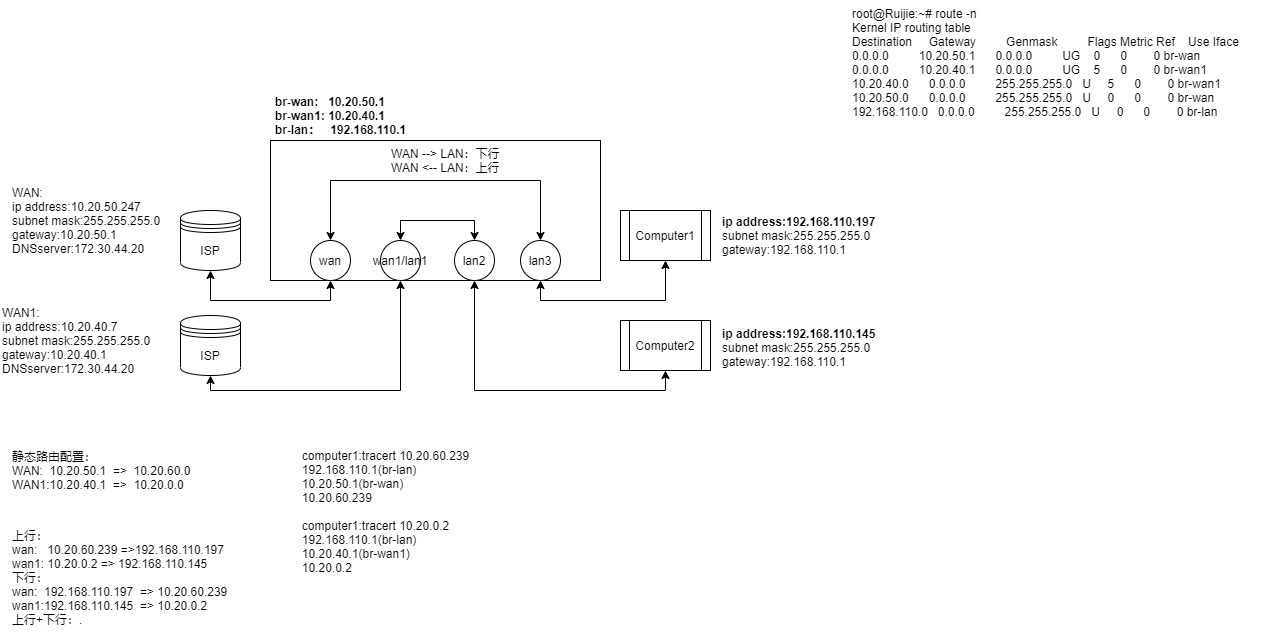

The diagram above was exported from draw.io. Its source (the exported page's mxGraphModel, read from the mxfile embedded in the PNG):
<mxGraphModel dx="1867" dy="569" grid="1" gridSize="10" guides="1" tooltips="1" connect="1" arrows="1" fold="1" page="1" pageScale="1" pageWidth="827" pageHeight="1169" math="0" shadow="0">
  <root>
    <mxCell id="0" />
    <mxCell id="1" parent="0" />
    <mxCell id="ffcNYHfG2uEhqMaY-CqS-1" value="ISP" style="shape=datastore;whiteSpace=wrap;html=1;" parent="1" vertex="1">
      <mxGeometry x="140" y="350" width="60" height="60" as="geometry" />
    </mxCell>
    <mxCell id="ffcNYHfG2uEhqMaY-CqS-2" value="ISP" style="shape=datastore;whiteSpace=wrap;html=1;" parent="1" vertex="1">
      <mxGeometry x="140" y="455" width="60" height="60" as="geometry" />
    </mxCell>
    <mxCell id="ffcNYHfG2uEhqMaY-CqS-3" value="" style="rounded=0;whiteSpace=wrap;html=1;" parent="1" vertex="1">
      <mxGeometry x="230" y="280" width="330" height="140" as="geometry" />
    </mxCell>
    <mxCell id="ffcNYHfG2uEhqMaY-CqS-6" value="wan" style="ellipse;whiteSpace=wrap;html=1;aspect=fixed;" parent="1" vertex="1">
      <mxGeometry x="270" y="380" width="40" height="40" as="geometry" />
    </mxCell>
    <mxCell id="ffcNYHfG2uEhqMaY-CqS-7" value="wan1/lan1" style="ellipse;whiteSpace=wrap;html=1;aspect=fixed;" parent="1" vertex="1">
      <mxGeometry x="340" y="380" width="40" height="40" as="geometry" />
    </mxCell>
    <mxCell id="ffcNYHfG2uEhqMaY-CqS-8" value="lan2" style="ellipse;whiteSpace=wrap;html=1;aspect=fixed;" parent="1" vertex="1">
      <mxGeometry x="414" y="380" width="40" height="40" as="geometry" />
    </mxCell>
    <mxCell id="ffcNYHfG2uEhqMaY-CqS-9" value="lan3" style="ellipse;whiteSpace=wrap;html=1;aspect=fixed;" parent="1" vertex="1">
      <mxGeometry x="480" y="380" width="40" height="40" as="geometry" />
    </mxCell>
    <mxCell id="ffcNYHfG2uEhqMaY-CqS-11" value="Computer2" style="shape=process;whiteSpace=wrap;html=1;backgroundOutline=1;" parent="1" vertex="1">
      <mxGeometry x="580" y="460" width="90" height="50" as="geometry" />
    </mxCell>
    <mxCell id="ffcNYHfG2uEhqMaY-CqS-12" value="Computer1" style="shape=process;whiteSpace=wrap;html=1;backgroundOutline=1;" parent="1" vertex="1">
      <mxGeometry x="580" y="350" width="90" height="50" as="geometry" />
    </mxCell>
    <mxCell id="ffcNYHfG2uEhqMaY-CqS-13" value="" style="endArrow=classic;startArrow=classic;html=1;rounded=0;entryX=0.5;entryY=1;entryDx=0;entryDy=0;exitX=0.5;exitY=1;exitDx=0;exitDy=0;" parent="1" source="ffcNYHfG2uEhqMaY-CqS-1" target="ffcNYHfG2uEhqMaY-CqS-6" edge="1">
      <mxGeometry width="50" height="50" relative="1" as="geometry">
        <mxPoint x="430" y="450" as="sourcePoint" />
        <mxPoint x="480" y="400" as="targetPoint" />
        <Array as="points">
          <mxPoint x="170" y="440" />
          <mxPoint x="290" y="440" />
        </Array>
      </mxGeometry>
    </mxCell>
    <mxCell id="ffcNYHfG2uEhqMaY-CqS-15" value="" style="endArrow=classic;html=1;rounded=0;entryX=0.5;entryY=1;entryDx=0;entryDy=0;exitX=0.5;exitY=1;exitDx=0;exitDy=0;startArrow=classic;startFill=1;" parent="1" source="ffcNYHfG2uEhqMaY-CqS-12" target="ffcNYHfG2uEhqMaY-CqS-9" edge="1">
      <mxGeometry width="50" height="50" relative="1" as="geometry">
        <mxPoint x="430" y="450" as="sourcePoint" />
        <mxPoint x="480" y="400" as="targetPoint" />
        <Array as="points">
          <mxPoint x="625" y="440" />
          <mxPoint x="500" y="440" />
        </Array>
      </mxGeometry>
    </mxCell>
    <mxCell id="ffcNYHfG2uEhqMaY-CqS-16" value="" style="endArrow=classic;startArrow=classic;html=1;rounded=0;entryX=0.5;entryY=1;entryDx=0;entryDy=0;exitX=0.5;exitY=1;exitDx=0;exitDy=0;" parent="1" source="ffcNYHfG2uEhqMaY-CqS-8" target="ffcNYHfG2uEhqMaY-CqS-11" edge="1">
      <mxGeometry width="50" height="50" relative="1" as="geometry">
        <mxPoint x="430" y="450" as="sourcePoint" />
        <mxPoint x="480" y="400" as="targetPoint" />
        <Array as="points">
          <mxPoint x="434" y="530" />
          <mxPoint x="625" y="530" />
        </Array>
      </mxGeometry>
    </mxCell>
    <mxCell id="ffcNYHfG2uEhqMaY-CqS-17" value="" style="endArrow=classic;startArrow=classic;html=1;rounded=0;entryX=0.5;entryY=1;entryDx=0;entryDy=0;exitX=0.5;exitY=1;exitDx=0;exitDy=0;" parent="1" source="ffcNYHfG2uEhqMaY-CqS-2" target="ffcNYHfG2uEhqMaY-CqS-7" edge="1">
      <mxGeometry width="50" height="50" relative="1" as="geometry">
        <mxPoint x="430" y="450" as="sourcePoint" />
        <mxPoint x="480" y="400" as="targetPoint" />
        <Array as="points">
          <mxPoint x="170" y="530" />
          <mxPoint x="360" y="530" />
        </Array>
      </mxGeometry>
    </mxCell>
    <mxCell id="ffcNYHfG2uEhqMaY-CqS-18" value="WAN:&lt;br&gt;ip address:10.20.50.247&lt;br&gt;subnet mask:255.255.255.0&lt;br&gt;gateway:10.20.50.1&lt;br&gt;DNSserver:172.30.44.20" style="text;html=1;align=left;verticalAlign=middle;resizable=0;points=[];autosize=1;strokeColor=none;fillColor=none;" parent="1" vertex="1">
      <mxGeometry x="-30" y="320" width="170" height="80" as="geometry" />
    </mxCell>
    <mxCell id="ffcNYHfG2uEhqMaY-CqS-19" value="WAN1:&lt;br&gt;ip address:10.20.40.7&lt;br&gt;subnet mask:255.255.255.0&lt;br&gt;gateway:10.20.40.1&lt;br&gt;DNSserver:172.30.44.20" style="text;html=1;align=left;verticalAlign=middle;resizable=0;points=[];autosize=1;strokeColor=none;fillColor=none;" parent="1" vertex="1">
      <mxGeometry x="-40" y="440" width="170" height="80" as="geometry" />
    </mxCell>
    <mxCell id="ffcNYHfG2uEhqMaY-CqS-20" value="&lt;b style=&quot;background-color: initial;&quot;&gt;ip address:192.168.110.197&lt;/b&gt;&lt;br&gt;&lt;div style=&quot;&quot;&gt;&lt;span style=&quot;background-color: initial;&quot;&gt;subnet mask:255.255.255.0&lt;br&gt;gateway:192.168.110.1&lt;/span&gt;&lt;/div&gt;" style="text;html=1;align=left;verticalAlign=middle;resizable=0;points=[];autosize=1;strokeColor=none;fillColor=none;" parent="1" vertex="1">
      <mxGeometry x="680" y="350" width="180" height="50" as="geometry" />
    </mxCell>
    <mxCell id="ffcNYHfG2uEhqMaY-CqS-21" value="root@Ruijie:~# route -n&#10;Kernel IP routing table&#10;Destination     Gateway         Genmask         Flags Metric Ref    Use Iface&#10;0.0.0.0         10.20.50.1      0.0.0.0         UG    0      0        0 br-wan&#10;0.0.0.0         10.20.40.1      0.0.0.0         UG    5      0        0 br-wan1&#10;10.20.40.0      0.0.0.0         255.255.255.0   U     5      0        0 br-wan1&#10;10.20.50.0      0.0.0.0         255.255.255.0   U     0      0        0 br-wan&#10;192.168.110.0   0.0.0.0         255.255.255.0   U     0      0        0 br-lan" style="text;whiteSpace=wrap;html=1;" parent="1" vertex="1">
      <mxGeometry x="810" y="140" width="420" height="130" as="geometry" />
    </mxCell>
    <mxCell id="ffcNYHfG2uEhqMaY-CqS-22" value="&lt;br style=&quot;&quot;&gt;&lt;span style=&quot;&quot;&gt;&lt;b&gt;ip address:192.168.110.145&lt;/b&gt;&lt;/span&gt;&lt;br style=&quot;&quot;&gt;&lt;span style=&quot;&quot;&gt;subnet mask:255.255.255.0&lt;/span&gt;&lt;br style=&quot;&quot;&gt;&lt;div style=&quot;&quot;&gt;&lt;span style=&quot;background-color: initial;&quot;&gt;gateway:192.168.110.1&lt;/span&gt;&lt;/div&gt;" style="text;html=1;align=left;verticalAlign=middle;resizable=0;points=[];autosize=1;strokeColor=none;fillColor=none;" parent="1" vertex="1">
      <mxGeometry x="680" y="445" width="180" height="70" as="geometry" />
    </mxCell>
    <mxCell id="ffcNYHfG2uEhqMaY-CqS-23" value="&lt;div style=&quot;text-align: left;&quot;&gt;&lt;br&gt;&lt;/div&gt;" style="text;html=1;align=center;verticalAlign=middle;resizable=0;points=[];autosize=1;strokeColor=none;fillColor=none;" parent="1" vertex="1">
      <mxGeometry x="210" y="650" width="20" height="30" as="geometry" />
    </mxCell>
    <mxCell id="ffcNYHfG2uEhqMaY-CqS-24" value="&amp;nbsp; &amp;nbsp; &amp;nbsp; &amp;nbsp; &amp;nbsp; &amp;nbsp; &amp;nbsp; &amp;nbsp; &amp;nbsp; &amp;nbsp; &amp;nbsp; &amp;nbsp; &amp;nbsp; &amp;nbsp; &amp;nbsp; &amp;nbsp; &amp;nbsp; &amp;nbsp; &amp;nbsp; &amp;nbsp; &amp;nbsp; &amp;nbsp; &amp;nbsp; &amp;nbsp; &amp;nbsp; &amp;nbsp; &amp;nbsp; &amp;nbsp; &amp;nbsp; &amp;nbsp; &amp;nbsp; &amp;nbsp; &amp;nbsp; &amp;nbsp; &amp;nbsp; &amp;nbsp; &amp;nbsp; &amp;nbsp; &amp;nbsp; &amp;nbsp; &amp;nbsp; &amp;nbsp; &amp;nbsp; &amp;nbsp; &amp;nbsp; &amp;nbsp; &amp;nbsp; &amp;nbsp; &amp;nbsp; &amp;nbsp; &amp;nbsp; &amp;nbsp; &amp;nbsp; &amp;nbsp; &amp;nbsp; &amp;nbsp; &amp;nbsp; &amp;nbsp; &amp;nbsp; &amp;nbsp; &amp;nbsp; &amp;nbsp; &amp;nbsp; &amp;nbsp; &amp;nbsp; &amp;nbsp; &amp;nbsp; &amp;nbsp; &amp;nbsp; &amp;nbsp; &amp;nbsp; &amp;nbsp; &lt;br&gt;&lt;div&gt;&lt;span style=&quot;background-color: initial;&quot;&gt;上行：&lt;/span&gt;&lt;/div&gt;wan:&amp;nbsp; &amp;nbsp;10.20.60.239 =&amp;gt;192.168.110.197&lt;br&gt;&lt;div&gt;wan1: 10.20.0.2 =&amp;gt; 192.168.110.145&lt;/div&gt;&lt;div&gt;&lt;span style=&quot;background-color: initial;&quot;&gt;下行：&lt;br&gt;&lt;/span&gt;&lt;/div&gt;&lt;div&gt;&lt;div&gt;wan:&amp;nbsp;&amp;nbsp;192.168.110.197&amp;nbsp; =&amp;gt;&amp;nbsp;10.20.60.239&lt;/div&gt;&lt;div&gt;wan1:192.168.110.145&amp;nbsp; =&amp;gt;&amp;nbsp;10.20.0.2&lt;/div&gt;&lt;/div&gt;&lt;span style=&quot;background-color: initial;&quot;&gt;上行+下行：&lt;/span&gt;." style="text;html=1;align=left;verticalAlign=middle;resizable=0;points=[];autosize=1;strokeColor=none;fillColor=none;" parent="1" vertex="1">
      <mxGeometry x="-30" y="650" width="500" height="120" as="geometry" />
    </mxCell>
    <mxCell id="ffcNYHfG2uEhqMaY-CqS-26" value="" style="endArrow=classic;startArrow=classic;html=1;rounded=0;exitX=0.5;exitY=0;exitDx=0;exitDy=0;entryX=0.5;entryY=0;entryDx=0;entryDy=0;" parent="1" source="ffcNYHfG2uEhqMaY-CqS-6" target="ffcNYHfG2uEhqMaY-CqS-9" edge="1">
      <mxGeometry width="50" height="50" relative="1" as="geometry">
        <mxPoint x="590" y="510" as="sourcePoint" />
        <mxPoint x="640" y="460" as="targetPoint" />
        <Array as="points">
          <mxPoint x="290" y="320" />
          <mxPoint x="500" y="320" />
        </Array>
      </mxGeometry>
    </mxCell>
    <mxCell id="ffcNYHfG2uEhqMaY-CqS-27" value="静态路由配置：&lt;br&gt;WAN:&amp;nbsp; 10.20.50.1&amp;nbsp; =&amp;gt;&amp;nbsp; 10.20.60.0&lt;br&gt;WAN1:10.20.40.1&amp;nbsp; =&amp;gt;&amp;nbsp; 10.20.0.0" style="text;html=1;align=left;verticalAlign=middle;resizable=0;points=[];autosize=1;strokeColor=none;fillColor=none;" parent="1" vertex="1">
      <mxGeometry x="-30" y="585" width="200" height="50" as="geometry" />
    </mxCell>
    <mxCell id="ffcNYHfG2uEhqMaY-CqS-28" value="" style="endArrow=classic;startArrow=classic;html=1;rounded=0;exitX=0.5;exitY=0;exitDx=0;exitDy=0;entryX=0.5;entryY=0;entryDx=0;entryDy=0;" parent="1" source="ffcNYHfG2uEhqMaY-CqS-7" target="ffcNYHfG2uEhqMaY-CqS-8" edge="1">
      <mxGeometry width="50" height="50" relative="1" as="geometry">
        <mxPoint x="300" y="390" as="sourcePoint" />
        <mxPoint x="510" y="390" as="targetPoint" />
        <Array as="points">
          <mxPoint x="360" y="360" />
          <mxPoint x="434" y="360" />
        </Array>
      </mxGeometry>
    </mxCell>
    <mxCell id="ffcNYHfG2uEhqMaY-CqS-29" value="WAN --&amp;gt; LAN：下行&lt;br&gt;WAN &amp;lt;-- LAN：上行" style="text;html=1;align=left;verticalAlign=middle;resizable=0;points=[];autosize=1;strokeColor=none;fillColor=none;" parent="1" vertex="1">
      <mxGeometry x="349" y="280" width="130" height="40" as="geometry" />
    </mxCell>
    <mxCell id="ffcNYHfG2uEhqMaY-CqS-32" value="&lt;div style=&quot;text-align: left;&quot;&gt;&lt;b style=&quot;background-color: initial;&quot;&gt;&lt;font style=&quot;font-size: 9px;&quot;&gt;br-wan:&amp;nbsp; &amp;nbsp;10.20.50.1&lt;/font&gt;&lt;/b&gt;&lt;/div&gt;&lt;b style=&quot;&quot;&gt;&lt;div style=&quot;text-align: left;&quot;&gt;&lt;b style=&quot;background-color: initial;&quot;&gt;br-wan1: 10.20.40.1&lt;/b&gt;&lt;/div&gt;&lt;/b&gt;&lt;b style=&quot;background-color: initial;&quot;&gt;&lt;div style=&quot;text-align: left;&quot;&gt;&lt;b style=&quot;background-color: initial;&quot;&gt;br-lan：&amp;nbsp; &amp;nbsp;192.168.110.1&lt;/b&gt;&lt;/div&gt;&lt;/b&gt;" style="text;html=1;align=center;verticalAlign=middle;resizable=0;points=[];autosize=1;strokeColor=none;fillColor=none;" parent="1" vertex="1">
      <mxGeometry x="220" y="230" width="160" height="50" as="geometry" />
    </mxCell>
    <mxCell id="ffcNYHfG2uEhqMaY-CqS-34" value="&lt;div style=&quot;text-align: left;&quot;&gt;&lt;span style=&quot;background-color: initial;&quot;&gt;computer1:tracert 10.20.60.239&lt;/span&gt;&lt;/div&gt;&lt;div style=&quot;text-align: left;&quot;&gt;&lt;span style=&quot;background-color: initial;&quot;&gt;192.168.110.1(br-lan)&lt;/span&gt;&lt;/div&gt;&lt;div style=&quot;text-align: left;&quot;&gt;&lt;span style=&quot;background-color: initial;&quot;&gt;10.20.50.1(br-wan)&lt;/span&gt;&lt;/div&gt;&lt;div style=&quot;text-align: left;&quot;&gt;&lt;span style=&quot;background-color: initial;&quot;&gt;10.20.60.239&lt;/span&gt;&lt;/div&gt;&lt;div style=&quot;text-align: left;&quot;&gt;&lt;span style=&quot;background-color: initial;&quot;&gt;&lt;br&gt;&lt;/span&gt;&lt;/div&gt;&lt;div style=&quot;text-align: left;&quot;&gt;&lt;span style=&quot;background-color: initial;&quot;&gt;computer1:tracert 10.20.0.2&lt;/span&gt;&lt;/div&gt;&lt;div style=&quot;text-align: left;&quot;&gt;&lt;span style=&quot;background-color: initial;&quot;&gt;192.168.110.1(br-lan)&lt;/span&gt;&lt;/div&gt;&lt;div style=&quot;text-align: left;&quot;&gt;&lt;span style=&quot;background-color: initial;&quot;&gt;10.20.40.1(br-wan1)&lt;/span&gt;&lt;/div&gt;&lt;div style=&quot;text-align: left;&quot;&gt;&lt;span style=&quot;background-color: initial;&quot;&gt;10.20.0.2&lt;/span&gt;&lt;/div&gt;&lt;div style=&quot;text-align: left;&quot;&gt;&lt;span style=&quot;background-color: initial;&quot;&gt;&lt;br&gt;&lt;/span&gt;&lt;/div&gt;&lt;div style=&quot;text-align: left;&quot;&gt;&lt;span style=&quot;background-color: initial;&quot;&gt;&lt;br&gt;&lt;/span&gt;&lt;/div&gt;" style="text;html=1;align=center;verticalAlign=middle;resizable=0;points=[];autosize=1;strokeColor=none;fillColor=none;fontSize=9;" parent="1" vertex="1">
      <mxGeometry x="250" y="585" width="190" height="160" as="geometry" />
    </mxCell>
  </root>
</mxGraphModel>